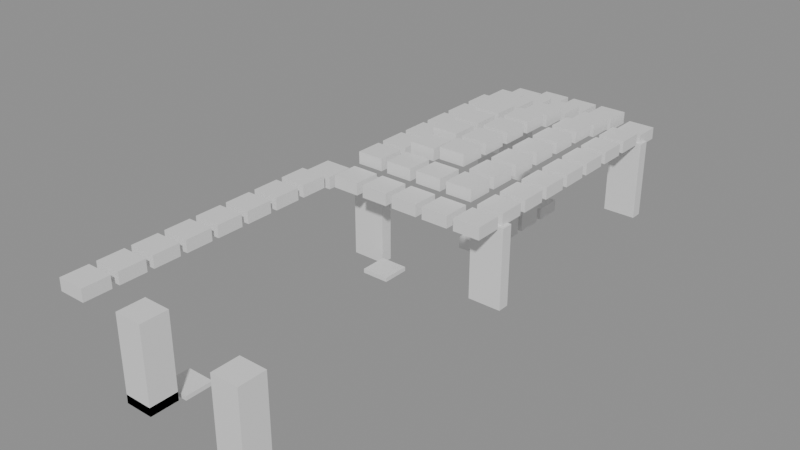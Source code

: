 # Source: building_lego.blend  (saved by Blender 5.0.119; exported with 4.5.12 LTS)
import bpy
from mathutils import Matrix  # noqa: F401  (used for matrix-valued properties, if any)

bpy.ops.wm.read_factory_settings(use_empty=True)
scene = bpy.context.scene
scene.name = 'Scene'

# ---- collections
col_01_paredes_externas = bpy.data.collections.new('01_Paredes_Externas'); scene.collection.children.link(col_01_paredes_externas)
col_04_moveis_decoracoes = bpy.data.collections.new('04_Moveis_Decoracoes'); scene.collection.children.link(col_04_moveis_decoracoes)

# ---- materials (node trees are filled in below, after node groups)
mat_mat_parede_externa = bpy.data.materials.new('Mat_Parede_Externa')
mat_mat_moveis = bpy.data.materials.new('Mat_Moveis')

# ---- material node trees
mat_mat_parede_externa.use_nodes = True; mat_mat_parede_externa.node_tree.nodes.clear()
_N = mat_mat_parede_externa.node_tree.nodes; _L = mat_mat_parede_externa.node_tree.links
n0 = _N.new('ShaderNodeBsdfPrincipled'); n0.name = 'BSDF - Pré-fundamentado'; n0.location = (-200, 100)
n1 = _N.new('ShaderNodeOutputMaterial'); n1.name = 'Saída de material'; n1.location = (200, 100)
_L.new(n0.outputs[0], n1.inputs[0])
n1.is_active_output = True
mat_mat_moveis.use_nodes = True; mat_mat_moveis.node_tree.nodes.clear()
_N = mat_mat_moveis.node_tree.nodes; _L = mat_mat_moveis.node_tree.links
n0 = _N.new('ShaderNodeBsdfPrincipled'); n0.name = 'BSDF - Pré-fundamentado'; n0.location = (-200, 100)
n1 = _N.new('ShaderNodeOutputMaterial'); n1.name = 'Saída de material'; n1.location = (200, 100)
_L.new(n0.outputs[0], n1.inputs[0])
n1.is_active_output = True

# ---- meshes
me_bloco_log_post_224_1014_z57 = bpy.data.meshes.new('Bloco_log_post_224_1014_z57')
me_bloco_log_post_224_1014_z57.from_pydata([(-0.5, -0.175, -1.2), (0.5, -0.175, -1.2), (0.5, 0.175, -1.2), (-0.5, 0.175, -1.2), (-0.5, -0.175, 1.2), (0.5, -0.175, 1.2), (0.5, 0.175, 1.2), (-0.5, 0.175, 1.2)], [], [(0, 1, 2, 3), (4, 7, 6, 5), (0, 4, 5, 1), (2, 6, 7, 3), (0, 3, 7, 4), (1, 5, 6, 2)])
me_bloco_log_post_224_1014_z57.materials.append(mat_mat_parede_externa)
me_bloco_log_post_224_1014_z57.update()
me_bloco_log_post_228_1014_z57 = bpy.data.meshes.new('Bloco_log_post_228_1014_z57')
me_bloco_log_post_228_1014_z57.from_pydata([(-0.5, -0.175, -1.2), (0.5, -0.175, -1.2), (0.5, 0.175, -1.2), (-0.5, 0.175, -1.2), (-0.5, -0.175, 1.2), (0.5, -0.175, 1.2), (0.5, 0.175, 1.2), (-0.5, 0.175, 1.2)], [], [(0, 1, 2, 3), (4, 7, 6, 5), (0, 4, 5, 1), (2, 6, 7, 3), (0, 3, 7, 4), (1, 5, 6, 2)])
me_bloco_log_post_228_1014_z57.materials.append(mat_mat_parede_externa)
me_bloco_log_post_228_1014_z57.update()
me_bloco_log_post_224_1021_z57 = bpy.data.meshes.new('Bloco_log_post_224_1021_z57')
me_bloco_log_post_224_1021_z57.from_pydata([(-0.5, -0.175, -1.2), (0.5, -0.175, -1.2), (0.5, 0.175, -1.2), (-0.5, 0.175, -1.2), (-0.5, -0.175, 1.2), (0.5, -0.175, 1.2), (0.5, 0.175, 1.2), (-0.5, 0.175, 1.2)], [], [(0, 1, 2, 3), (4, 7, 6, 5), (0, 4, 5, 1), (2, 6, 7, 3), (0, 3, 7, 4), (1, 5, 6, 2)])
me_bloco_log_post_224_1021_z57.materials.append(mat_mat_parede_externa)
me_bloco_log_post_224_1021_z57.update()
me_bloco_log_post_228_1021_z57 = bpy.data.meshes.new('Bloco_log_post_228_1021_z57')
me_bloco_log_post_228_1021_z57.from_pydata([(-0.5, -0.175, -1.2), (0.5, -0.175, -1.2), (0.5, 0.175, -1.2), (-0.5, 0.175, -1.2), (-0.5, -0.175, 1.2), (0.5, -0.175, 1.2), (0.5, 0.175, 1.2), (-0.5, 0.175, 1.2)], [], [(0, 1, 2, 3), (4, 7, 6, 5), (0, 4, 5, 1), (2, 6, 7, 3), (0, 3, 7, 4), (1, 5, 6, 2)])
me_bloco_log_post_228_1021_z57.materials.append(mat_mat_parede_externa)
me_bloco_log_post_228_1021_z57.update()
me_movel_hay_roof_223_1005_z77 = bpy.data.meshes.new('Movel_hay_roof_223_1005_z77')
me_movel_hay_roof_223_1005_z77.from_pydata([(-0.4, -0.4, -0.18), (0.4, -0.4, -0.18), (0.4, 0.4, -0.18), (-0.4, 0.4, -0.18), (-0.4, -0.4, 0.18), (0.4, -0.4, 0.18), (0.4, 0.4, 0.18), (-0.4, 0.4, 0.18)], [], [(0, 1, 2, 3), (4, 7, 6, 5), (0, 4, 5, 1), (2, 6, 7, 3), (0, 3, 7, 4), (1, 5, 6, 2)])
me_movel_hay_roof_223_1005_z77.materials.append(mat_mat_moveis)
me_movel_hay_roof_223_1005_z77.update()
me_movel_hay_roof_223_1006_z77 = bpy.data.meshes.new('Movel_hay_roof_223_1006_z77')
me_movel_hay_roof_223_1006_z77.from_pydata([(-0.4, -0.4, -0.18), (0.4, -0.4, -0.18), (0.4, 0.4, -0.18), (-0.4, 0.4, -0.18), (-0.4, -0.4, 0.18), (0.4, -0.4, 0.18), (0.4, 0.4, 0.18), (-0.4, 0.4, 0.18)], [], [(0, 1, 2, 3), (4, 7, 6, 5), (0, 4, 5, 1), (2, 6, 7, 3), (0, 3, 7, 4), (1, 5, 6, 2)])
me_movel_hay_roof_223_1006_z77.materials.append(mat_mat_moveis)
me_movel_hay_roof_223_1006_z77.update()
me_movel_hay_roof_223_1007_z77 = bpy.data.meshes.new('Movel_hay_roof_223_1007_z77')
me_movel_hay_roof_223_1007_z77.from_pydata([(-0.4, -0.4, -0.18), (0.4, -0.4, -0.18), (0.4, 0.4, -0.18), (-0.4, 0.4, -0.18), (-0.4, -0.4, 0.18), (0.4, -0.4, 0.18), (0.4, 0.4, 0.18), (-0.4, 0.4, 0.18)], [], [(0, 1, 2, 3), (4, 7, 6, 5), (0, 4, 5, 1), (2, 6, 7, 3), (0, 3, 7, 4), (1, 5, 6, 2)])
me_movel_hay_roof_223_1007_z77.materials.append(mat_mat_moveis)
me_movel_hay_roof_223_1007_z77.update()
me_movel_hay_roof_223_1008_z77 = bpy.data.meshes.new('Movel_hay_roof_223_1008_z77')
me_movel_hay_roof_223_1008_z77.from_pydata([(-0.4, -0.4, -0.18), (0.4, -0.4, -0.18), (0.4, 0.4, -0.18), (-0.4, 0.4, -0.18), (-0.4, -0.4, 0.18), (0.4, -0.4, 0.18), (0.4, 0.4, 0.18), (-0.4, 0.4, 0.18)], [], [(0, 1, 2, 3), (4, 7, 6, 5), (0, 4, 5, 1), (2, 6, 7, 3), (0, 3, 7, 4), (1, 5, 6, 2)])
me_movel_hay_roof_223_1008_z77.materials.append(mat_mat_moveis)
me_movel_hay_roof_223_1008_z77.update()
me_movel_hay_roof_223_1009_z77 = bpy.data.meshes.new('Movel_hay_roof_223_1009_z77')
me_movel_hay_roof_223_1009_z77.from_pydata([(-0.4, -0.4, -0.18), (0.4, -0.4, -0.18), (0.4, 0.4, -0.18), (-0.4, 0.4, -0.18), (-0.4, -0.4, 0.18), (0.4, -0.4, 0.18), (0.4, 0.4, 0.18), (-0.4, 0.4, 0.18)], [], [(0, 1, 2, 3), (4, 7, 6, 5), (0, 4, 5, 1), (2, 6, 7, 3), (0, 3, 7, 4), (1, 5, 6, 2)])
me_movel_hay_roof_223_1009_z77.materials.append(mat_mat_moveis)
me_movel_hay_roof_223_1009_z77.update()
me_movel_hay_roof_223_1010_z77 = bpy.data.meshes.new('Movel_hay_roof_223_1010_z77')
me_movel_hay_roof_223_1010_z77.from_pydata([(-0.4, -0.4, -0.18), (0.4, -0.4, -0.18), (0.4, 0.4, -0.18), (-0.4, 0.4, -0.18), (-0.4, -0.4, 0.18), (0.4, -0.4, 0.18), (0.4, 0.4, 0.18), (-0.4, 0.4, 0.18)], [], [(0, 1, 2, 3), (4, 7, 6, 5), (0, 4, 5, 1), (2, 6, 7, 3), (0, 3, 7, 4), (1, 5, 6, 2)])
me_movel_hay_roof_223_1010_z77.materials.append(mat_mat_moveis)
me_movel_hay_roof_223_1010_z77.update()
me_movel_hay_roof_223_1011_z77 = bpy.data.meshes.new('Movel_hay_roof_223_1011_z77')
me_movel_hay_roof_223_1011_z77.from_pydata([(-0.4, -0.4, -0.18), (0.4, -0.4, -0.18), (0.4, 0.4, -0.18), (-0.4, 0.4, -0.18), (-0.4, -0.4, 0.18), (0.4, -0.4, 0.18), (0.4, 0.4, 0.18), (-0.4, 0.4, 0.18)], [], [(0, 1, 2, 3), (4, 7, 6, 5), (0, 4, 5, 1), (2, 6, 7, 3), (0, 3, 7, 4), (1, 5, 6, 2)])
me_movel_hay_roof_223_1011_z77.materials.append(mat_mat_moveis)
me_movel_hay_roof_223_1011_z77.update()
me_movel_hay_roof_223_1012_z77 = bpy.data.meshes.new('Movel_hay_roof_223_1012_z77')
me_movel_hay_roof_223_1012_z77.from_pydata([(-0.4, -0.4, -0.18), (0.4, -0.4, -0.18), (0.4, 0.4, -0.18), (-0.4, 0.4, -0.18), (-0.4, -0.4, 0.18), (0.4, -0.4, 0.18), (0.4, 0.4, 0.18), (-0.4, 0.4, 0.18)], [], [(0, 1, 2, 3), (4, 7, 6, 5), (0, 4, 5, 1), (2, 6, 7, 3), (0, 3, 7, 4), (1, 5, 6, 2)])
me_movel_hay_roof_223_1012_z77.materials.append(mat_mat_moveis)
me_movel_hay_roof_223_1012_z77.update()
me_movel_hay_roof_223_1013_z76 = bpy.data.meshes.new('Movel_hay_roof_223_1013_z76')
me_movel_hay_roof_223_1013_z76.from_pydata([(-0.4, -0.4, -0.18), (0.4, -0.4, -0.18), (0.4, 0.4, -0.18), (-0.4, 0.4, -0.18), (-0.4, -0.4, 0.18), (0.4, -0.4, 0.18), (0.4, 0.4, 0.18), (-0.4, 0.4, 0.18)], [], [(0, 1, 2, 3), (4, 7, 6, 5), (0, 4, 5, 1), (2, 6, 7, 3), (0, 3, 7, 4), (1, 5, 6, 2)])
me_movel_hay_roof_223_1013_z76.materials.append(mat_mat_moveis)
me_movel_hay_roof_223_1013_z76.update()
me_movel_mushrooms_223_1021_z58 = bpy.data.meshes.new('Movel_mushrooms_223_1021_z58')
me_movel_mushrooms_223_1021_z58.from_pydata([(-0.4, -0.4, -0.06), (0.4, -0.4, -0.06), (0.4, 0.4, -0.06), (-0.4, 0.4, -0.06), (-0.4, -0.4, 0.06), (0.4, -0.4, 0.06), (0.4, 0.4, 0.06), (-0.4, 0.4, 0.06)], [], [(0, 1, 2, 3), (4, 7, 6, 5), (0, 4, 5, 1), (2, 6, 7, 3), (0, 3, 7, 4), (1, 5, 6, 2)])
me_movel_mushrooms_223_1021_z58.materials.append(mat_mat_moveis)
me_movel_mushrooms_223_1021_z58.update()
me_movel_oak_tree_225_1005_z59 = bpy.data.meshes.new('Movel_oak_tree_225_1005_z59')
me_movel_oak_tree_225_1005_z59.from_pydata([(-0.4, -0.4, -1.2), (0.4, -0.4, -1.2), (0.4, 0.4, -1.2), (-0.4, 0.4, -1.2), (-0.4, -0.4, 1.2), (0.4, -0.4, 1.2), (0.4, 0.4, 1.2), (-0.4, 0.4, 1.2)], [], [(0, 1, 2, 3), (4, 7, 6, 5), (0, 4, 5, 1), (2, 6, 7, 3), (0, 3, 7, 4), (1, 5, 6, 2)])
me_movel_oak_tree_225_1005_z59.materials.append(mat_mat_moveis)
me_movel_oak_tree_225_1005_z59.update()
me_movel_oak_leaves_225_1005_z59 = bpy.data.meshes.new('Movel_oak_leaves_225_1005_z59')
me_movel_oak_leaves_225_1005_z59.from_pydata([(-0.4, -0.4, -0.12), (0.4, -0.4, -0.12), (0.4, 0.4, -0.12), (-0.4, 0.4, -0.12), (-0.4, -0.4, 0.12), (0.4, -0.4, 0.12), (0.4, 0.4, 0.12), (-0.4, 0.4, 0.12)], [], [(0, 1, 2, 3), (4, 7, 6, 5), (0, 4, 5, 1), (2, 6, 7, 3), (0, 3, 7, 4), (1, 5, 6, 2)])
me_movel_oak_leaves_225_1005_z59.materials.append(mat_mat_moveis)
me_movel_oak_leaves_225_1005_z59.update()
me_movel_tree_228_1005_z57 = bpy.data.meshes.new('Movel_tree_228_1005_z57')
me_movel_tree_228_1005_z57.from_pydata([(-0.4, -0.4, -1.2), (0.4, -0.4, -1.2), (0.4, 0.4, -1.2), (-0.4, 0.4, -1.2), (-0.4, -0.4, 1.2), (0.4, -0.4, 1.2), (0.4, 0.4, 1.2), (-0.4, 0.4, 1.2)], [], [(0, 1, 2, 3), (4, 7, 6, 5), (0, 4, 5, 1), (2, 6, 7, 3), (0, 3, 7, 4), (1, 5, 6, 2)])
me_movel_tree_228_1005_z57.materials.append(mat_mat_moveis)
me_movel_tree_228_1005_z57.update()
me_movel_leaves_228_1005_z57 = bpy.data.meshes.new('Movel_leaves_228_1005_z57')
me_movel_leaves_228_1005_z57.from_pydata([(-0.4, -0.4, -0.12), (0.4, -0.4, -0.12), (0.4, 0.4, -0.12), (-0.4, 0.4, -0.12), (-0.4, -0.4, 0.12), (0.4, -0.4, 0.12), (0.4, 0.4, 0.12), (-0.4, 0.4, 0.12)], [], [(0, 1, 2, 3), (4, 7, 6, 5), (0, 4, 5, 1), (2, 6, 7, 3), (0, 3, 7, 4), (1, 5, 6, 2)])
me_movel_leaves_228_1005_z57.materials.append(mat_mat_moveis)
me_movel_leaves_228_1005_z57.update()
me_movel_mushroom_225_1006_z58 = bpy.data.meshes.new('Movel_mushroom_225_1006_z58')
me_movel_mushroom_225_1006_z58.from_pydata([(-0.4, -0.4, -0.06), (0.4, -0.4, -0.06), (0.4, 0.4, -0.06), (-0.4, 0.4, -0.06), (-0.4, -0.4, 0.06), (0.4, -0.4, 0.06), (0.4, 0.4, 0.06), (-0.4, 0.4, 0.06)], [], [(0, 1, 2, 3), (4, 7, 6, 5), (0, 4, 5, 1), (2, 6, 7, 3), (0, 3, 7, 4), (1, 5, 6, 2)])
me_movel_mushroom_225_1006_z58.materials.append(mat_mat_moveis)
me_movel_mushroom_225_1006_z58.update()
me_movel_hay_roof_224_1013_z77 = bpy.data.meshes.new('Movel_hay_roof_224_1013_z77')
me_movel_hay_roof_224_1013_z77.from_pydata([(-0.4, -0.4, -0.18), (0.4, -0.4, -0.18), (0.4, 0.4, -0.18), (-0.4, 0.4, -0.18), (-0.4, -0.4, 0.18), (0.4, -0.4, 0.18), (0.4, 0.4, 0.18), (-0.4, 0.4, 0.18)], [], [(0, 1, 2, 3), (4, 7, 6, 5), (0, 4, 5, 1), (2, 6, 7, 3), (0, 3, 7, 4), (1, 5, 6, 2)])
me_movel_hay_roof_224_1013_z77.materials.append(mat_mat_moveis)
me_movel_hay_roof_224_1013_z77.update()
me_movel_hay_roof_225_1013_z77 = bpy.data.meshes.new('Movel_hay_roof_225_1013_z77')
me_movel_hay_roof_225_1013_z77.from_pydata([(-0.4, -0.4, -0.18), (0.4, -0.4, -0.18), (0.4, 0.4, -0.18), (-0.4, 0.4, -0.18), (-0.4, -0.4, 0.18), (0.4, -0.4, 0.18), (0.4, 0.4, 0.18), (-0.4, 0.4, 0.18)], [], [(0, 1, 2, 3), (4, 7, 6, 5), (0, 4, 5, 1), (2, 6, 7, 3), (0, 3, 7, 4), (1, 5, 6, 2)])
me_movel_hay_roof_225_1013_z77.materials.append(mat_mat_moveis)
me_movel_hay_roof_225_1013_z77.update()
me_movel_mushroom_225_1013_z58 = bpy.data.meshes.new('Movel_mushroom_225_1013_z58')
me_movel_mushroom_225_1013_z58.from_pydata([(-0.4, -0.4, -0.06), (0.4, -0.4, -0.06), (0.4, 0.4, -0.06), (-0.4, 0.4, -0.06), (-0.4, -0.4, 0.06), (0.4, -0.4, 0.06), (0.4, 0.4, 0.06), (-0.4, 0.4, 0.06)], [], [(0, 1, 2, 3), (4, 7, 6, 5), (0, 4, 5, 1), (2, 6, 7, 3), (0, 3, 7, 4), (1, 5, 6, 2)])
me_movel_mushroom_225_1013_z58.materials.append(mat_mat_moveis)
me_movel_mushroom_225_1013_z58.update()
me_movel_hay_roof_226_1013_z77 = bpy.data.meshes.new('Movel_hay_roof_226_1013_z77')
me_movel_hay_roof_226_1013_z77.from_pydata([(-0.4, -0.4, -0.18), (0.4, -0.4, -0.18), (0.4, 0.4, -0.18), (-0.4, 0.4, -0.18), (-0.4, -0.4, 0.18), (0.4, -0.4, 0.18), (0.4, 0.4, 0.18), (-0.4, 0.4, 0.18)], [], [(0, 1, 2, 3), (4, 7, 6, 5), (0, 4, 5, 1), (2, 6, 7, 3), (0, 3, 7, 4), (1, 5, 6, 2)])
me_movel_hay_roof_226_1013_z77.materials.append(mat_mat_moveis)
me_movel_hay_roof_226_1013_z77.update()
me_movel_hay_roof_227_1013_z77 = bpy.data.meshes.new('Movel_hay_roof_227_1013_z77')
me_movel_hay_roof_227_1013_z77.from_pydata([(-0.4, -0.4, -0.18), (0.4, -0.4, -0.18), (0.4, 0.4, -0.18), (-0.4, 0.4, -0.18), (-0.4, -0.4, 0.18), (0.4, -0.4, 0.18), (0.4, 0.4, 0.18), (-0.4, 0.4, 0.18)], [], [(0, 1, 2, 3), (4, 7, 6, 5), (0, 4, 5, 1), (2, 6, 7, 3), (0, 3, 7, 4), (1, 5, 6, 2)])
me_movel_hay_roof_227_1013_z77.materials.append(mat_mat_moveis)
me_movel_hay_roof_227_1013_z77.update()
me_movel_hay_roof_228_1013_z77 = bpy.data.meshes.new('Movel_hay_roof_228_1013_z77')
me_movel_hay_roof_228_1013_z77.from_pydata([(-0.4, -0.4, -0.18), (0.4, -0.4, -0.18), (0.4, 0.4, -0.18), (-0.4, 0.4, -0.18), (-0.4, -0.4, 0.18), (0.4, -0.4, 0.18), (0.4, 0.4, 0.18), (-0.4, 0.4, 0.18)], [], [(0, 1, 2, 3), (4, 7, 6, 5), (0, 4, 5, 1), (2, 6, 7, 3), (0, 3, 7, 4), (1, 5, 6, 2)])
me_movel_hay_roof_228_1013_z77.materials.append(mat_mat_moveis)
me_movel_hay_roof_228_1013_z77.update()
me_movel_hay_roof_224_1014_z80 = bpy.data.meshes.new('Movel_hay_roof_224_1014_z80')
me_movel_hay_roof_224_1014_z80.from_pydata([(-0.4, -0.4, -0.18), (0.4, -0.4, -0.18), (0.4, 0.4, -0.18), (-0.4, 0.4, -0.18), (-0.4, -0.4, 0.18), (0.4, -0.4, 0.18), (0.4, 0.4, 0.18), (-0.4, 0.4, 0.18)], [], [(0, 1, 2, 3), (4, 7, 6, 5), (0, 4, 5, 1), (2, 6, 7, 3), (0, 3, 7, 4), (1, 5, 6, 2)])
me_movel_hay_roof_224_1014_z80.materials.append(mat_mat_moveis)
me_movel_hay_roof_224_1014_z80.update()
me_movel_hay_roof_225_1014_z80 = bpy.data.meshes.new('Movel_hay_roof_225_1014_z80')
me_movel_hay_roof_225_1014_z80.from_pydata([(-0.4, -0.4, -0.18), (0.4, -0.4, -0.18), (0.4, 0.4, -0.18), (-0.4, 0.4, -0.18), (-0.4, -0.4, 0.18), (0.4, -0.4, 0.18), (0.4, 0.4, 0.18), (-0.4, 0.4, 0.18)], [], [(0, 1, 2, 3), (4, 7, 6, 5), (0, 4, 5, 1), (2, 6, 7, 3), (0, 3, 7, 4), (1, 5, 6, 2)])
me_movel_hay_roof_225_1014_z80.materials.append(mat_mat_moveis)
me_movel_hay_roof_225_1014_z80.update()
me_movel_hay_roof_226_1014_z80 = bpy.data.meshes.new('Movel_hay_roof_226_1014_z80')
me_movel_hay_roof_226_1014_z80.from_pydata([(-0.4, -0.4, -0.18), (0.4, -0.4, -0.18), (0.4, 0.4, -0.18), (-0.4, 0.4, -0.18), (-0.4, -0.4, 0.18), (0.4, -0.4, 0.18), (0.4, 0.4, 0.18), (-0.4, 0.4, 0.18)], [], [(0, 1, 2, 3), (4, 7, 6, 5), (0, 4, 5, 1), (2, 6, 7, 3), (0, 3, 7, 4), (1, 5, 6, 2)])
me_movel_hay_roof_226_1014_z80.materials.append(mat_mat_moveis)
me_movel_hay_roof_226_1014_z80.update()
me_movel_hay_roof_227_1014_z80 = bpy.data.meshes.new('Movel_hay_roof_227_1014_z80')
me_movel_hay_roof_227_1014_z80.from_pydata([(-0.4, -0.4, -0.18), (0.4, -0.4, -0.18), (0.4, 0.4, -0.18), (-0.4, 0.4, -0.18), (-0.4, -0.4, 0.18), (0.4, -0.4, 0.18), (0.4, 0.4, 0.18), (-0.4, 0.4, 0.18)], [], [(0, 1, 2, 3), (4, 7, 6, 5), (0, 4, 5, 1), (2, 6, 7, 3), (0, 3, 7, 4), (1, 5, 6, 2)])
me_movel_hay_roof_227_1014_z80.materials.append(mat_mat_moveis)
me_movel_hay_roof_227_1014_z80.update()
me_movel_hay_roof_228_1014_z77 = bpy.data.meshes.new('Movel_hay_roof_228_1014_z77')
me_movel_hay_roof_228_1014_z77.from_pydata([(-0.4, -0.4, -0.18), (0.4, -0.4, -0.18), (0.4, 0.4, -0.18), (-0.4, 0.4, -0.18), (-0.4, -0.4, 0.18), (0.4, -0.4, 0.18), (0.4, 0.4, 0.18), (-0.4, 0.4, 0.18)], [], [(0, 1, 2, 3), (4, 7, 6, 5), (0, 4, 5, 1), (2, 6, 7, 3), (0, 3, 7, 4), (1, 5, 6, 2)])
me_movel_hay_roof_228_1014_z77.materials.append(mat_mat_moveis)
me_movel_hay_roof_228_1014_z77.update()
me_movel_hay_roof_224_1015_z80 = bpy.data.meshes.new('Movel_hay_roof_224_1015_z80')
me_movel_hay_roof_224_1015_z80.from_pydata([(-0.4, -0.4, -0.18), (0.4, -0.4, -0.18), (0.4, 0.4, -0.18), (-0.4, 0.4, -0.18), (-0.4, -0.4, 0.18), (0.4, -0.4, 0.18), (0.4, 0.4, 0.18), (-0.4, 0.4, 0.18)], [], [(0, 1, 2, 3), (4, 7, 6, 5), (0, 4, 5, 1), (2, 6, 7, 3), (0, 3, 7, 4), (1, 5, 6, 2)])
me_movel_hay_roof_224_1015_z80.materials.append(mat_mat_moveis)
me_movel_hay_roof_224_1015_z80.update()
me_movel_hay_roof_225_1015_z82 = bpy.data.meshes.new('Movel_hay_roof_225_1015_z82')
me_movel_hay_roof_225_1015_z82.from_pydata([(-0.4, -0.4, -0.18), (0.4, -0.4, -0.18), (0.4, 0.4, -0.18), (-0.4, 0.4, -0.18), (-0.4, -0.4, 0.18), (0.4, -0.4, 0.18), (0.4, 0.4, 0.18), (-0.4, 0.4, 0.18)], [], [(0, 1, 2, 3), (4, 7, 6, 5), (0, 4, 5, 1), (2, 6, 7, 3), (0, 3, 7, 4), (1, 5, 6, 2)])
me_movel_hay_roof_225_1015_z82.materials.append(mat_mat_moveis)
me_movel_hay_roof_225_1015_z82.update()
me_movel_hay_roof_226_1015_z83 = bpy.data.meshes.new('Movel_hay_roof_226_1015_z83')
me_movel_hay_roof_226_1015_z83.from_pydata([(-0.4, -0.4, -0.18), (0.4, -0.4, -0.18), (0.4, 0.4, -0.18), (-0.4, 0.4, -0.18), (-0.4, -0.4, 0.18), (0.4, -0.4, 0.18), (0.4, 0.4, 0.18), (-0.4, 0.4, 0.18)], [], [(0, 1, 2, 3), (4, 7, 6, 5), (0, 4, 5, 1), (2, 6, 7, 3), (0, 3, 7, 4), (1, 5, 6, 2)])
me_movel_hay_roof_226_1015_z83.materials.append(mat_mat_moveis)
me_movel_hay_roof_226_1015_z83.update()
me_movel_hay_roof_227_1015_z80 = bpy.data.meshes.new('Movel_hay_roof_227_1015_z80')
me_movel_hay_roof_227_1015_z80.from_pydata([(-0.4, -0.4, -0.18), (0.4, -0.4, -0.18), (0.4, 0.4, -0.18), (-0.4, 0.4, -0.18), (-0.4, -0.4, 0.18), (0.4, -0.4, 0.18), (0.4, 0.4, 0.18), (-0.4, 0.4, 0.18)], [], [(0, 1, 2, 3), (4, 7, 6, 5), (0, 4, 5, 1), (2, 6, 7, 3), (0, 3, 7, 4), (1, 5, 6, 2)])
me_movel_hay_roof_227_1015_z80.materials.append(mat_mat_moveis)
me_movel_hay_roof_227_1015_z80.update()
me_movel_hay_roof_228_1015_z77 = bpy.data.meshes.new('Movel_hay_roof_228_1015_z77')
me_movel_hay_roof_228_1015_z77.from_pydata([(-0.4, -0.4, -0.18), (0.4, -0.4, -0.18), (0.4, 0.4, -0.18), (-0.4, 0.4, -0.18), (-0.4, -0.4, 0.18), (0.4, -0.4, 0.18), (0.4, 0.4, 0.18), (-0.4, 0.4, 0.18)], [], [(0, 1, 2, 3), (4, 7, 6, 5), (0, 4, 5, 1), (2, 6, 7, 3), (0, 3, 7, 4), (1, 5, 6, 2)])
me_movel_hay_roof_228_1015_z77.materials.append(mat_mat_moveis)
me_movel_hay_roof_228_1015_z77.update()
me_movel_hay_roof_224_1016_z80 = bpy.data.meshes.new('Movel_hay_roof_224_1016_z80')
me_movel_hay_roof_224_1016_z80.from_pydata([(-0.4, -0.4, -0.18), (0.4, -0.4, -0.18), (0.4, 0.4, -0.18), (-0.4, 0.4, -0.18), (-0.4, -0.4, 0.18), (0.4, -0.4, 0.18), (0.4, 0.4, 0.18), (-0.4, 0.4, 0.18)], [], [(0, 1, 2, 3), (4, 7, 6, 5), (0, 4, 5, 1), (2, 6, 7, 3), (0, 3, 7, 4), (1, 5, 6, 2)])
me_movel_hay_roof_224_1016_z80.materials.append(mat_mat_moveis)
me_movel_hay_roof_224_1016_z80.update()
me_movel_hay_roof_225_1016_z83 = bpy.data.meshes.new('Movel_hay_roof_225_1016_z83')
me_movel_hay_roof_225_1016_z83.from_pydata([(-0.4, -0.4, -0.18), (0.4, -0.4, -0.18), (0.4, 0.4, -0.18), (-0.4, 0.4, -0.18), (-0.4, -0.4, 0.18), (0.4, -0.4, 0.18), (0.4, 0.4, 0.18), (-0.4, 0.4, 0.18)], [], [(0, 1, 2, 3), (4, 7, 6, 5), (0, 4, 5, 1), (2, 6, 7, 3), (0, 3, 7, 4), (1, 5, 6, 2)])
me_movel_hay_roof_225_1016_z83.materials.append(mat_mat_moveis)
me_movel_hay_roof_225_1016_z83.update()
me_movel_hay_roof_226_1016_z83 = bpy.data.meshes.new('Movel_hay_roof_226_1016_z83')
me_movel_hay_roof_226_1016_z83.from_pydata([(-0.4, -0.4, -0.18), (0.4, -0.4, -0.18), (0.4, 0.4, -0.18), (-0.4, 0.4, -0.18), (-0.4, -0.4, 0.18), (0.4, -0.4, 0.18), (0.4, 0.4, 0.18), (-0.4, 0.4, 0.18)], [], [(0, 1, 2, 3), (4, 7, 6, 5), (0, 4, 5, 1), (2, 6, 7, 3), (0, 3, 7, 4), (1, 5, 6, 2)])
me_movel_hay_roof_226_1016_z83.materials.append(mat_mat_moveis)
me_movel_hay_roof_226_1016_z83.update()
me_movel_forge_226_1016_z57 = bpy.data.meshes.new('Movel_forge_226_1016_z57')
me_movel_forge_226_1016_z57.from_pydata([(-0.4, -0.4, -0.18), (0.4, -0.4, -0.18), (0.4, 0.4, -0.18), (-0.4, 0.4, -0.18), (-0.4, -0.4, 0.18), (0.4, -0.4, 0.18), (0.4, 0.4, 0.18), (-0.4, 0.4, 0.18)], [], [(0, 1, 2, 3), (4, 7, 6, 5), (0, 4, 5, 1), (2, 6, 7, 3), (0, 3, 7, 4), (1, 5, 6, 2)])
me_movel_forge_226_1016_z57.materials.append(mat_mat_moveis)
me_movel_forge_226_1016_z57.update()
me_movel_hay_roof_227_1016_z80 = bpy.data.meshes.new('Movel_hay_roof_227_1016_z80')
me_movel_hay_roof_227_1016_z80.from_pydata([(-0.4, -0.4, -0.18), (0.4, -0.4, -0.18), (0.4, 0.4, -0.18), (-0.4, 0.4, -0.18), (-0.4, -0.4, 0.18), (0.4, -0.4, 0.18), (0.4, 0.4, 0.18), (-0.4, 0.4, 0.18)], [], [(0, 1, 2, 3), (4, 7, 6, 5), (0, 4, 5, 1), (2, 6, 7, 3), (0, 3, 7, 4), (1, 5, 6, 2)])
me_movel_hay_roof_227_1016_z80.materials.append(mat_mat_moveis)
me_movel_hay_roof_227_1016_z80.update()
me_movel_hay_roof_228_1016_z77 = bpy.data.meshes.new('Movel_hay_roof_228_1016_z77')
me_movel_hay_roof_228_1016_z77.from_pydata([(-0.4, -0.4, -0.18), (0.4, -0.4, -0.18), (0.4, 0.4, -0.18), (-0.4, 0.4, -0.18), (-0.4, -0.4, 0.18), (0.4, -0.4, 0.18), (0.4, 0.4, 0.18), (-0.4, 0.4, 0.18)], [], [(0, 1, 2, 3), (4, 7, 6, 5), (0, 4, 5, 1), (2, 6, 7, 3), (0, 3, 7, 4), (1, 5, 6, 2)])
me_movel_hay_roof_228_1016_z77.materials.append(mat_mat_moveis)
me_movel_hay_roof_228_1016_z77.update()
me_movel_hay_roof_224_1017_z80 = bpy.data.meshes.new('Movel_hay_roof_224_1017_z80')
me_movel_hay_roof_224_1017_z80.from_pydata([(-0.4, -0.4, -0.18), (0.4, -0.4, -0.18), (0.4, 0.4, -0.18), (-0.4, 0.4, -0.18), (-0.4, -0.4, 0.18), (0.4, -0.4, 0.18), (0.4, 0.4, 0.18), (-0.4, 0.4, 0.18)], [], [(0, 1, 2, 3), (4, 7, 6, 5), (0, 4, 5, 1), (2, 6, 7, 3), (0, 3, 7, 4), (1, 5, 6, 2)])
me_movel_hay_roof_224_1017_z80.materials.append(mat_mat_moveis)
me_movel_hay_roof_224_1017_z80.update()
me_movel_hay_roof_225_1017_z83 = bpy.data.meshes.new('Movel_hay_roof_225_1017_z83')
me_movel_hay_roof_225_1017_z83.from_pydata([(-0.4, -0.4, -0.18), (0.4, -0.4, -0.18), (0.4, 0.4, -0.18), (-0.4, 0.4, -0.18), (-0.4, -0.4, 0.18), (0.4, -0.4, 0.18), (0.4, 0.4, 0.18), (-0.4, 0.4, 0.18)], [], [(0, 1, 2, 3), (4, 7, 6, 5), (0, 4, 5, 1), (2, 6, 7, 3), (0, 3, 7, 4), (1, 5, 6, 2)])
me_movel_hay_roof_225_1017_z83.materials.append(mat_mat_moveis)
me_movel_hay_roof_225_1017_z83.update()
me_movel_hay_roof_226_1017_z83 = bpy.data.meshes.new('Movel_hay_roof_226_1017_z83')
me_movel_hay_roof_226_1017_z83.from_pydata([(-0.4, -0.4, -0.18), (0.4, -0.4, -0.18), (0.4, 0.4, -0.18), (-0.4, 0.4, -0.18), (-0.4, -0.4, 0.18), (0.4, -0.4, 0.18), (0.4, 0.4, 0.18), (-0.4, 0.4, 0.18)], [], [(0, 1, 2, 3), (4, 7, 6, 5), (0, 4, 5, 1), (2, 6, 7, 3), (0, 3, 7, 4), (1, 5, 6, 2)])
me_movel_hay_roof_226_1017_z83.materials.append(mat_mat_moveis)
me_movel_hay_roof_226_1017_z83.update()
me_movel_anvil_226_1017_z57 = bpy.data.meshes.new('Movel_anvil_226_1017_z57')
me_movel_anvil_226_1017_z57.from_pydata([(-0.4, -0.4, -0.3), (0.4, -0.4, -0.3), (0.4, 0.4, -0.3), (-0.4, 0.4, -0.3), (-0.4, -0.4, 0.3), (0.4, -0.4, 0.3), (0.4, 0.4, 0.3), (-0.4, 0.4, 0.3)], [], [(0, 1, 2, 3), (4, 7, 6, 5), (0, 4, 5, 1), (2, 6, 7, 3), (0, 3, 7, 4), (1, 5, 6, 2)])
me_movel_anvil_226_1017_z57.materials.append(mat_mat_moveis)
me_movel_anvil_226_1017_z57.update()
me_movel_hay_roof_227_1017_z80 = bpy.data.meshes.new('Movel_hay_roof_227_1017_z80')
me_movel_hay_roof_227_1017_z80.from_pydata([(-0.4, -0.4, -0.18), (0.4, -0.4, -0.18), (0.4, 0.4, -0.18), (-0.4, 0.4, -0.18), (-0.4, -0.4, 0.18), (0.4, -0.4, 0.18), (0.4, 0.4, 0.18), (-0.4, 0.4, 0.18)], [], [(0, 1, 2, 3), (4, 7, 6, 5), (0, 4, 5, 1), (2, 6, 7, 3), (0, 3, 7, 4), (1, 5, 6, 2)])
me_movel_hay_roof_227_1017_z80.materials.append(mat_mat_moveis)
me_movel_hay_roof_227_1017_z80.update()
me_movel_hay_roof_228_1017_z77 = bpy.data.meshes.new('Movel_hay_roof_228_1017_z77')
me_movel_hay_roof_228_1017_z77.from_pydata([(-0.4, -0.4, -0.18), (0.4, -0.4, -0.18), (0.4, 0.4, -0.18), (-0.4, 0.4, -0.18), (-0.4, -0.4, 0.18), (0.4, -0.4, 0.18), (0.4, 0.4, 0.18), (-0.4, 0.4, 0.18)], [], [(0, 1, 2, 3), (4, 7, 6, 5), (0, 4, 5, 1), (2, 6, 7, 3), (0, 3, 7, 4), (1, 5, 6, 2)])
me_movel_hay_roof_228_1017_z77.materials.append(mat_mat_moveis)
me_movel_hay_roof_228_1017_z77.update()
me_movel_hay_roof_224_1018_z80 = bpy.data.meshes.new('Movel_hay_roof_224_1018_z80')
me_movel_hay_roof_224_1018_z80.from_pydata([(-0.4, -0.4, -0.18), (0.4, -0.4, -0.18), (0.4, 0.4, -0.18), (-0.4, 0.4, -0.18), (-0.4, -0.4, 0.18), (0.4, -0.4, 0.18), (0.4, 0.4, 0.18), (-0.4, 0.4, 0.18)], [], [(0, 1, 2, 3), (4, 7, 6, 5), (0, 4, 5, 1), (2, 6, 7, 3), (0, 3, 7, 4), (1, 5, 6, 2)])
me_movel_hay_roof_224_1018_z80.materials.append(mat_mat_moveis)
me_movel_hay_roof_224_1018_z80.update()
me_movel_hay_roof_225_1018_z83 = bpy.data.meshes.new('Movel_hay_roof_225_1018_z83')
me_movel_hay_roof_225_1018_z83.from_pydata([(-0.4, -0.4, -0.18), (0.4, -0.4, -0.18), (0.4, 0.4, -0.18), (-0.4, 0.4, -0.18), (-0.4, -0.4, 0.18), (0.4, -0.4, 0.18), (0.4, 0.4, 0.18), (-0.4, 0.4, 0.18)], [], [(0, 1, 2, 3), (4, 7, 6, 5), (0, 4, 5, 1), (2, 6, 7, 3), (0, 3, 7, 4), (1, 5, 6, 2)])
me_movel_hay_roof_225_1018_z83.materials.append(mat_mat_moveis)
me_movel_hay_roof_225_1018_z83.update()
me_movel_hay_roof_226_1018_z83 = bpy.data.meshes.new('Movel_hay_roof_226_1018_z83')
me_movel_hay_roof_226_1018_z83.from_pydata([(-0.4, -0.4, -0.18), (0.4, -0.4, -0.18), (0.4, 0.4, -0.18), (-0.4, 0.4, -0.18), (-0.4, -0.4, 0.18), (0.4, -0.4, 0.18), (0.4, 0.4, 0.18), (-0.4, 0.4, 0.18)], [], [(0, 1, 2, 3), (4, 7, 6, 5), (0, 4, 5, 1), (2, 6, 7, 3), (0, 3, 7, 4), (1, 5, 6, 2)])
me_movel_hay_roof_226_1018_z83.materials.append(mat_mat_moveis)
me_movel_hay_roof_226_1018_z83.update()
me_movel_anvil_226_1018_z57 = bpy.data.meshes.new('Movel_anvil_226_1018_z57')
me_movel_anvil_226_1018_z57.from_pydata([(-0.4, -0.4, -0.3), (0.4, -0.4, -0.3), (0.4, 0.4, -0.3), (-0.4, 0.4, -0.3), (-0.4, -0.4, 0.3), (0.4, -0.4, 0.3), (0.4, 0.4, 0.3), (-0.4, 0.4, 0.3)], [], [(0, 1, 2, 3), (4, 7, 6, 5), (0, 4, 5, 1), (2, 6, 7, 3), (0, 3, 7, 4), (1, 5, 6, 2)])
me_movel_anvil_226_1018_z57.materials.append(mat_mat_moveis)
me_movel_anvil_226_1018_z57.update()
me_movel_hay_roof_227_1018_z80 = bpy.data.meshes.new('Movel_hay_roof_227_1018_z80')
me_movel_hay_roof_227_1018_z80.from_pydata([(-0.4, -0.4, -0.18), (0.4, -0.4, -0.18), (0.4, 0.4, -0.18), (-0.4, 0.4, -0.18), (-0.4, -0.4, 0.18), (0.4, -0.4, 0.18), (0.4, 0.4, 0.18), (-0.4, 0.4, 0.18)], [], [(0, 1, 2, 3), (4, 7, 6, 5), (0, 4, 5, 1), (2, 6, 7, 3), (0, 3, 7, 4), (1, 5, 6, 2)])
me_movel_hay_roof_227_1018_z80.materials.append(mat_mat_moveis)
me_movel_hay_roof_227_1018_z80.update()
me_movel_hay_roof_228_1018_z77 = bpy.data.meshes.new('Movel_hay_roof_228_1018_z77')
me_movel_hay_roof_228_1018_z77.from_pydata([(-0.4, -0.4, -0.18), (0.4, -0.4, -0.18), (0.4, 0.4, -0.18), (-0.4, 0.4, -0.18), (-0.4, -0.4, 0.18), (0.4, -0.4, 0.18), (0.4, 0.4, 0.18), (-0.4, 0.4, 0.18)], [], [(0, 1, 2, 3), (4, 7, 6, 5), (0, 4, 5, 1), (2, 6, 7, 3), (0, 3, 7, 4), (1, 5, 6, 2)])
me_movel_hay_roof_228_1018_z77.materials.append(mat_mat_moveis)
me_movel_hay_roof_228_1018_z77.update()
me_movel_hay_roof_224_1019_z80 = bpy.data.meshes.new('Movel_hay_roof_224_1019_z80')
me_movel_hay_roof_224_1019_z80.from_pydata([(-0.4, -0.4, -0.18), (0.4, -0.4, -0.18), (0.4, 0.4, -0.18), (-0.4, 0.4, -0.18), (-0.4, -0.4, 0.18), (0.4, -0.4, 0.18), (0.4, 0.4, 0.18), (-0.4, 0.4, 0.18)], [], [(0, 1, 2, 3), (4, 7, 6, 5), (0, 4, 5, 1), (2, 6, 7, 3), (0, 3, 7, 4), (1, 5, 6, 2)])
me_movel_hay_roof_224_1019_z80.materials.append(mat_mat_moveis)
me_movel_hay_roof_224_1019_z80.update()
me_movel_hay_roof_225_1019_z82 = bpy.data.meshes.new('Movel_hay_roof_225_1019_z82')
me_movel_hay_roof_225_1019_z82.from_pydata([(-0.4, -0.4, -0.18), (0.4, -0.4, -0.18), (0.4, 0.4, -0.18), (-0.4, 0.4, -0.18), (-0.4, -0.4, 0.18), (0.4, -0.4, 0.18), (0.4, 0.4, 0.18), (-0.4, 0.4, 0.18)], [], [(0, 1, 2, 3), (4, 7, 6, 5), (0, 4, 5, 1), (2, 6, 7, 3), (0, 3, 7, 4), (1, 5, 6, 2)])
me_movel_hay_roof_225_1019_z82.materials.append(mat_mat_moveis)
me_movel_hay_roof_225_1019_z82.update()
me_movel_forge_226_1019_z57 = bpy.data.meshes.new('Movel_forge_226_1019_z57')
me_movel_forge_226_1019_z57.from_pydata([(-0.4, -0.4, -0.18), (0.4, -0.4, -0.18), (0.4, 0.4, -0.18), (-0.4, 0.4, -0.18), (-0.4, -0.4, 0.18), (0.4, -0.4, 0.18), (0.4, 0.4, 0.18), (-0.4, 0.4, 0.18)], [], [(0, 1, 2, 3), (4, 7, 6, 5), (0, 4, 5, 1), (2, 6, 7, 3), (0, 3, 7, 4), (1, 5, 6, 2)])
me_movel_forge_226_1019_z57.materials.append(mat_mat_moveis)
me_movel_forge_226_1019_z57.update()
me_movel_hay_roof_226_1019_z82 = bpy.data.meshes.new('Movel_hay_roof_226_1019_z82')
me_movel_hay_roof_226_1019_z82.from_pydata([(-0.4, -0.4, -0.18), (0.4, -0.4, -0.18), (0.4, 0.4, -0.18), (-0.4, 0.4, -0.18), (-0.4, -0.4, 0.18), (0.4, -0.4, 0.18), (0.4, 0.4, 0.18), (-0.4, 0.4, 0.18)], [], [(0, 1, 2, 3), (4, 7, 6, 5), (0, 4, 5, 1), (2, 6, 7, 3), (0, 3, 7, 4), (1, 5, 6, 2)])
me_movel_hay_roof_226_1019_z82.materials.append(mat_mat_moveis)
me_movel_hay_roof_226_1019_z82.update()
me_movel_hay_roof_227_1019_z80 = bpy.data.meshes.new('Movel_hay_roof_227_1019_z80')
me_movel_hay_roof_227_1019_z80.from_pydata([(-0.4, -0.4, -0.18), (0.4, -0.4, -0.18), (0.4, 0.4, -0.18), (-0.4, 0.4, -0.18), (-0.4, -0.4, 0.18), (0.4, -0.4, 0.18), (0.4, 0.4, 0.18), (-0.4, 0.4, 0.18)], [], [(0, 1, 2, 3), (4, 7, 6, 5), (0, 4, 5, 1), (2, 6, 7, 3), (0, 3, 7, 4), (1, 5, 6, 2)])
me_movel_hay_roof_227_1019_z80.materials.append(mat_mat_moveis)
me_movel_hay_roof_227_1019_z80.update()
me_movel_hay_roof_228_1019_z77 = bpy.data.meshes.new('Movel_hay_roof_228_1019_z77')
me_movel_hay_roof_228_1019_z77.from_pydata([(-0.4, -0.4, -0.18), (0.4, -0.4, -0.18), (0.4, 0.4, -0.18), (-0.4, 0.4, -0.18), (-0.4, -0.4, 0.18), (0.4, -0.4, 0.18), (0.4, 0.4, 0.18), (-0.4, 0.4, 0.18)], [], [(0, 1, 2, 3), (4, 7, 6, 5), (0, 4, 5, 1), (2, 6, 7, 3), (0, 3, 7, 4), (1, 5, 6, 2)])
me_movel_hay_roof_228_1019_z77.materials.append(mat_mat_moveis)
me_movel_hay_roof_228_1019_z77.update()
me_movel_hay_roof_224_1020_z79 = bpy.data.meshes.new('Movel_hay_roof_224_1020_z79')
me_movel_hay_roof_224_1020_z79.from_pydata([(-0.4, -0.4, -0.18), (0.4, -0.4, -0.18), (0.4, 0.4, -0.18), (-0.4, 0.4, -0.18), (-0.4, -0.4, 0.18), (0.4, -0.4, 0.18), (0.4, 0.4, 0.18), (-0.4, 0.4, 0.18)], [], [(0, 1, 2, 3), (4, 7, 6, 5), (0, 4, 5, 1), (2, 6, 7, 3), (0, 3, 7, 4), (1, 5, 6, 2)])
me_movel_hay_roof_224_1020_z79.materials.append(mat_mat_moveis)
me_movel_hay_roof_224_1020_z79.update()
me_movel_hay_roof_225_1020_z80 = bpy.data.meshes.new('Movel_hay_roof_225_1020_z80')
me_movel_hay_roof_225_1020_z80.from_pydata([(-0.4, -0.4, -0.18), (0.4, -0.4, -0.18), (0.4, 0.4, -0.18), (-0.4, 0.4, -0.18), (-0.4, -0.4, 0.18), (0.4, -0.4, 0.18), (0.4, 0.4, 0.18), (-0.4, 0.4, 0.18)], [], [(0, 1, 2, 3), (4, 7, 6, 5), (0, 4, 5, 1), (2, 6, 7, 3), (0, 3, 7, 4), (1, 5, 6, 2)])
me_movel_hay_roof_225_1020_z80.materials.append(mat_mat_moveis)
me_movel_hay_roof_225_1020_z80.update()
me_movel_hay_roof_226_1020_z80 = bpy.data.meshes.new('Movel_hay_roof_226_1020_z80')
me_movel_hay_roof_226_1020_z80.from_pydata([(-0.4, -0.4, -0.18), (0.4, -0.4, -0.18), (0.4, 0.4, -0.18), (-0.4, 0.4, -0.18), (-0.4, -0.4, 0.18), (0.4, -0.4, 0.18), (0.4, 0.4, 0.18), (-0.4, 0.4, 0.18)], [], [(0, 1, 2, 3), (4, 7, 6, 5), (0, 4, 5, 1), (2, 6, 7, 3), (0, 3, 7, 4), (1, 5, 6, 2)])
me_movel_hay_roof_226_1020_z80.materials.append(mat_mat_moveis)
me_movel_hay_roof_226_1020_z80.update()
me_movel_hay_roof_227_1020_z79 = bpy.data.meshes.new('Movel_hay_roof_227_1020_z79')
me_movel_hay_roof_227_1020_z79.from_pydata([(-0.4, -0.4, -0.18), (0.4, -0.4, -0.18), (0.4, 0.4, -0.18), (-0.4, 0.4, -0.18), (-0.4, -0.4, 0.18), (0.4, -0.4, 0.18), (0.4, 0.4, 0.18), (-0.4, 0.4, 0.18)], [], [(0, 1, 2, 3), (4, 7, 6, 5), (0, 4, 5, 1), (2, 6, 7, 3), (0, 3, 7, 4), (1, 5, 6, 2)])
me_movel_hay_roof_227_1020_z79.materials.append(mat_mat_moveis)
me_movel_hay_roof_227_1020_z79.update()
me_movel_hay_roof_228_1020_z77 = bpy.data.meshes.new('Movel_hay_roof_228_1020_z77')
me_movel_hay_roof_228_1020_z77.from_pydata([(-0.4, -0.4, -0.18), (0.4, -0.4, -0.18), (0.4, 0.4, -0.18), (-0.4, 0.4, -0.18), (-0.4, -0.4, 0.18), (0.4, -0.4, 0.18), (0.4, 0.4, 0.18), (-0.4, 0.4, 0.18)], [], [(0, 1, 2, 3), (4, 7, 6, 5), (0, 4, 5, 1), (2, 6, 7, 3), (0, 3, 7, 4), (1, 5, 6, 2)])
me_movel_hay_roof_228_1020_z77.materials.append(mat_mat_moveis)
me_movel_hay_roof_228_1020_z77.update()
me_movel_hay_roof_224_1021_z77 = bpy.data.meshes.new('Movel_hay_roof_224_1021_z77')
me_movel_hay_roof_224_1021_z77.from_pydata([(-0.4, -0.4, -0.18), (0.4, -0.4, -0.18), (0.4, 0.4, -0.18), (-0.4, 0.4, -0.18), (-0.4, -0.4, 0.18), (0.4, -0.4, 0.18), (0.4, 0.4, 0.18), (-0.4, 0.4, 0.18)], [], [(0, 1, 2, 3), (4, 7, 6, 5), (0, 4, 5, 1), (2, 6, 7, 3), (0, 3, 7, 4), (1, 5, 6, 2)])
me_movel_hay_roof_224_1021_z77.materials.append(mat_mat_moveis)
me_movel_hay_roof_224_1021_z77.update()
me_movel_hay_roof_225_1021_z78 = bpy.data.meshes.new('Movel_hay_roof_225_1021_z78')
me_movel_hay_roof_225_1021_z78.from_pydata([(-0.4, -0.4, -0.18), (0.4, -0.4, -0.18), (0.4, 0.4, -0.18), (-0.4, 0.4, -0.18), (-0.4, -0.4, 0.18), (0.4, -0.4, 0.18), (0.4, 0.4, 0.18), (-0.4, 0.4, 0.18)], [], [(0, 1, 2, 3), (4, 7, 6, 5), (0, 4, 5, 1), (2, 6, 7, 3), (0, 3, 7, 4), (1, 5, 6, 2)])
me_movel_hay_roof_225_1021_z78.materials.append(mat_mat_moveis)
me_movel_hay_roof_225_1021_z78.update()
me_movel_hay_roof_226_1021_z78 = bpy.data.meshes.new('Movel_hay_roof_226_1021_z78')
me_movel_hay_roof_226_1021_z78.from_pydata([(-0.4, -0.4, -0.18), (0.4, -0.4, -0.18), (0.4, 0.4, -0.18), (-0.4, 0.4, -0.18), (-0.4, -0.4, 0.18), (0.4, -0.4, 0.18), (0.4, 0.4, 0.18), (-0.4, 0.4, 0.18)], [], [(0, 1, 2, 3), (4, 7, 6, 5), (0, 4, 5, 1), (2, 6, 7, 3), (0, 3, 7, 4), (1, 5, 6, 2)])
me_movel_hay_roof_226_1021_z78.materials.append(mat_mat_moveis)
me_movel_hay_roof_226_1021_z78.update()
me_movel_hay_roof_227_1021_z78 = bpy.data.meshes.new('Movel_hay_roof_227_1021_z78')
me_movel_hay_roof_227_1021_z78.from_pydata([(-0.4, -0.4, -0.18), (0.4, -0.4, -0.18), (0.4, 0.4, -0.18), (-0.4, 0.4, -0.18), (-0.4, -0.4, 0.18), (0.4, -0.4, 0.18), (0.4, 0.4, 0.18), (-0.4, 0.4, 0.18)], [], [(0, 1, 2, 3), (4, 7, 6, 5), (0, 4, 5, 1), (2, 6, 7, 3), (0, 3, 7, 4), (1, 5, 6, 2)])
me_movel_hay_roof_227_1021_z78.materials.append(mat_mat_moveis)
me_movel_hay_roof_227_1021_z78.update()
me_movel_hay_roof_228_1021_z76 = bpy.data.meshes.new('Movel_hay_roof_228_1021_z76')
me_movel_hay_roof_228_1021_z76.from_pydata([(-0.4, -0.4, -0.18), (0.4, -0.4, -0.18), (0.4, 0.4, -0.18), (-0.4, 0.4, -0.18), (-0.4, -0.4, 0.18), (0.4, -0.4, 0.18), (0.4, 0.4, 0.18), (-0.4, 0.4, 0.18)], [], [(0, 1, 2, 3), (4, 7, 6, 5), (0, 4, 5, 1), (2, 6, 7, 3), (0, 3, 7, 4), (1, 5, 6, 2)])
me_movel_hay_roof_228_1021_z76.materials.append(mat_mat_moveis)
me_movel_hay_roof_228_1021_z76.update()

# ---- objects
ob_parede_externa_norte_y1014_x224_224 = bpy.data.objects.new('Parede_Externa_Norte_Y1014_X224_224', None)
ob_bloco_log_post_224_1014_z57 = bpy.data.objects.new('Bloco_log_post_224_1014_z57', me_bloco_log_post_224_1014_z57)
ob_parede_externa_norte_y1014_x228_228 = bpy.data.objects.new('Parede_Externa_Norte_Y1014_X228_228', None)
ob_bloco_log_post_228_1014_z57 = bpy.data.objects.new('Bloco_log_post_228_1014_z57', me_bloco_log_post_228_1014_z57)
ob_parede_externa_sul_y1021_x224_224 = bpy.data.objects.new('Parede_Externa_Sul_Y1021_X224_224', None)
ob_bloco_log_post_224_1021_z57 = bpy.data.objects.new('Bloco_log_post_224_1021_z57', me_bloco_log_post_224_1021_z57)
ob_parede_externa_sul_y1021_x228_228 = bpy.data.objects.new('Parede_Externa_Sul_Y1021_X228_228', None)
ob_bloco_log_post_228_1021_z57 = bpy.data.objects.new('Bloco_log_post_228_1021_z57', me_bloco_log_post_228_1021_z57)
ob_moveis_decoracoes = bpy.data.objects.new('Moveis_Decoracoes', None)
ob_movel_hay_roof_223_1005_z77 = bpy.data.objects.new('Movel_hay_roof_223_1005_z77', me_movel_hay_roof_223_1005_z77)
ob_movel_hay_roof_223_1006_z77 = bpy.data.objects.new('Movel_hay_roof_223_1006_z77', me_movel_hay_roof_223_1006_z77)
ob_movel_hay_roof_223_1007_z77 = bpy.data.objects.new('Movel_hay_roof_223_1007_z77', me_movel_hay_roof_223_1007_z77)
ob_movel_hay_roof_223_1008_z77 = bpy.data.objects.new('Movel_hay_roof_223_1008_z77', me_movel_hay_roof_223_1008_z77)
ob_movel_hay_roof_223_1009_z77 = bpy.data.objects.new('Movel_hay_roof_223_1009_z77', me_movel_hay_roof_223_1009_z77)
ob_movel_hay_roof_223_1010_z77 = bpy.data.objects.new('Movel_hay_roof_223_1010_z77', me_movel_hay_roof_223_1010_z77)
ob_movel_hay_roof_223_1011_z77 = bpy.data.objects.new('Movel_hay_roof_223_1011_z77', me_movel_hay_roof_223_1011_z77)
ob_movel_hay_roof_223_1012_z77 = bpy.data.objects.new('Movel_hay_roof_223_1012_z77', me_movel_hay_roof_223_1012_z77)
ob_movel_hay_roof_223_1013_z76 = bpy.data.objects.new('Movel_hay_roof_223_1013_z76', me_movel_hay_roof_223_1013_z76)
ob_movel_mushrooms_223_1021_z58 = bpy.data.objects.new('Movel_mushrooms_223_1021_z58', me_movel_mushrooms_223_1021_z58)
ob_movel_oak_tree_225_1005_z59 = bpy.data.objects.new('Movel_oak_tree_225_1005_z59', me_movel_oak_tree_225_1005_z59)
ob_movel_oak_leaves_225_1005_z59 = bpy.data.objects.new('Movel_oak_leaves_225_1005_z59', me_movel_oak_leaves_225_1005_z59)
ob_movel_tree_228_1005_z57 = bpy.data.objects.new('Movel_tree_228_1005_z57', me_movel_tree_228_1005_z57)
ob_movel_leaves_228_1005_z57 = bpy.data.objects.new('Movel_leaves_228_1005_z57', me_movel_leaves_228_1005_z57)
ob_movel_mushroom_225_1006_z58 = bpy.data.objects.new('Movel_mushroom_225_1006_z58', me_movel_mushroom_225_1006_z58)
ob_movel_hay_roof_224_1013_z77 = bpy.data.objects.new('Movel_hay_roof_224_1013_z77', me_movel_hay_roof_224_1013_z77)
ob_movel_hay_roof_225_1013_z77 = bpy.data.objects.new('Movel_hay_roof_225_1013_z77', me_movel_hay_roof_225_1013_z77)
ob_movel_mushroom_225_1013_z58 = bpy.data.objects.new('Movel_mushroom_225_1013_z58', me_movel_mushroom_225_1013_z58)
ob_movel_hay_roof_226_1013_z77 = bpy.data.objects.new('Movel_hay_roof_226_1013_z77', me_movel_hay_roof_226_1013_z77)
ob_movel_hay_roof_227_1013_z77 = bpy.data.objects.new('Movel_hay_roof_227_1013_z77', me_movel_hay_roof_227_1013_z77)
ob_movel_hay_roof_228_1013_z77 = bpy.data.objects.new('Movel_hay_roof_228_1013_z77', me_movel_hay_roof_228_1013_z77)
ob_movel_hay_roof_224_1014_z80 = bpy.data.objects.new('Movel_hay_roof_224_1014_z80', me_movel_hay_roof_224_1014_z80)
ob_movel_hay_roof_225_1014_z80 = bpy.data.objects.new('Movel_hay_roof_225_1014_z80', me_movel_hay_roof_225_1014_z80)
ob_movel_hay_roof_226_1014_z80 = bpy.data.objects.new('Movel_hay_roof_226_1014_z80', me_movel_hay_roof_226_1014_z80)
ob_movel_hay_roof_227_1014_z80 = bpy.data.objects.new('Movel_hay_roof_227_1014_z80', me_movel_hay_roof_227_1014_z80)
ob_movel_hay_roof_228_1014_z77 = bpy.data.objects.new('Movel_hay_roof_228_1014_z77', me_movel_hay_roof_228_1014_z77)
ob_movel_hay_roof_224_1015_z80 = bpy.data.objects.new('Movel_hay_roof_224_1015_z80', me_movel_hay_roof_224_1015_z80)
ob_movel_hay_roof_225_1015_z82 = bpy.data.objects.new('Movel_hay_roof_225_1015_z82', me_movel_hay_roof_225_1015_z82)
ob_movel_hay_roof_226_1015_z83 = bpy.data.objects.new('Movel_hay_roof_226_1015_z83', me_movel_hay_roof_226_1015_z83)
ob_movel_hay_roof_227_1015_z80 = bpy.data.objects.new('Movel_hay_roof_227_1015_z80', me_movel_hay_roof_227_1015_z80)
ob_movel_hay_roof_228_1015_z77 = bpy.data.objects.new('Movel_hay_roof_228_1015_z77', me_movel_hay_roof_228_1015_z77)
ob_movel_hay_roof_224_1016_z80 = bpy.data.objects.new('Movel_hay_roof_224_1016_z80', me_movel_hay_roof_224_1016_z80)
ob_movel_hay_roof_225_1016_z83 = bpy.data.objects.new('Movel_hay_roof_225_1016_z83', me_movel_hay_roof_225_1016_z83)
ob_movel_hay_roof_226_1016_z83 = bpy.data.objects.new('Movel_hay_roof_226_1016_z83', me_movel_hay_roof_226_1016_z83)
ob_movel_forge_226_1016_z57 = bpy.data.objects.new('Movel_forge_226_1016_z57', me_movel_forge_226_1016_z57)
ob_movel_hay_roof_227_1016_z80 = bpy.data.objects.new('Movel_hay_roof_227_1016_z80', me_movel_hay_roof_227_1016_z80)
ob_movel_hay_roof_228_1016_z77 = bpy.data.objects.new('Movel_hay_roof_228_1016_z77', me_movel_hay_roof_228_1016_z77)
ob_movel_hay_roof_224_1017_z80 = bpy.data.objects.new('Movel_hay_roof_224_1017_z80', me_movel_hay_roof_224_1017_z80)
ob_movel_hay_roof_225_1017_z83 = bpy.data.objects.new('Movel_hay_roof_225_1017_z83', me_movel_hay_roof_225_1017_z83)
ob_movel_hay_roof_226_1017_z83 = bpy.data.objects.new('Movel_hay_roof_226_1017_z83', me_movel_hay_roof_226_1017_z83)
ob_movel_anvil_226_1017_z57 = bpy.data.objects.new('Movel_anvil_226_1017_z57', me_movel_anvil_226_1017_z57)
ob_movel_hay_roof_227_1017_z80 = bpy.data.objects.new('Movel_hay_roof_227_1017_z80', me_movel_hay_roof_227_1017_z80)
ob_movel_hay_roof_228_1017_z77 = bpy.data.objects.new('Movel_hay_roof_228_1017_z77', me_movel_hay_roof_228_1017_z77)
ob_movel_hay_roof_224_1018_z80 = bpy.data.objects.new('Movel_hay_roof_224_1018_z80', me_movel_hay_roof_224_1018_z80)
ob_movel_hay_roof_225_1018_z83 = bpy.data.objects.new('Movel_hay_roof_225_1018_z83', me_movel_hay_roof_225_1018_z83)
ob_movel_hay_roof_226_1018_z83 = bpy.data.objects.new('Movel_hay_roof_226_1018_z83', me_movel_hay_roof_226_1018_z83)
ob_movel_anvil_226_1018_z57 = bpy.data.objects.new('Movel_anvil_226_1018_z57', me_movel_anvil_226_1018_z57)
ob_movel_hay_roof_227_1018_z80 = bpy.data.objects.new('Movel_hay_roof_227_1018_z80', me_movel_hay_roof_227_1018_z80)
ob_movel_hay_roof_228_1018_z77 = bpy.data.objects.new('Movel_hay_roof_228_1018_z77', me_movel_hay_roof_228_1018_z77)
ob_movel_hay_roof_224_1019_z80 = bpy.data.objects.new('Movel_hay_roof_224_1019_z80', me_movel_hay_roof_224_1019_z80)
ob_movel_hay_roof_225_1019_z82 = bpy.data.objects.new('Movel_hay_roof_225_1019_z82', me_movel_hay_roof_225_1019_z82)
ob_movel_forge_226_1019_z57 = bpy.data.objects.new('Movel_forge_226_1019_z57', me_movel_forge_226_1019_z57)
ob_movel_hay_roof_226_1019_z82 = bpy.data.objects.new('Movel_hay_roof_226_1019_z82', me_movel_hay_roof_226_1019_z82)
ob_movel_hay_roof_227_1019_z80 = bpy.data.objects.new('Movel_hay_roof_227_1019_z80', me_movel_hay_roof_227_1019_z80)
ob_movel_hay_roof_228_1019_z77 = bpy.data.objects.new('Movel_hay_roof_228_1019_z77', me_movel_hay_roof_228_1019_z77)
ob_movel_hay_roof_224_1020_z79 = bpy.data.objects.new('Movel_hay_roof_224_1020_z79', me_movel_hay_roof_224_1020_z79)
ob_movel_hay_roof_225_1020_z80 = bpy.data.objects.new('Movel_hay_roof_225_1020_z80', me_movel_hay_roof_225_1020_z80)
ob_movel_hay_roof_226_1020_z80 = bpy.data.objects.new('Movel_hay_roof_226_1020_z80', me_movel_hay_roof_226_1020_z80)
ob_movel_hay_roof_227_1020_z79 = bpy.data.objects.new('Movel_hay_roof_227_1020_z79', me_movel_hay_roof_227_1020_z79)
ob_movel_hay_roof_228_1020_z77 = bpy.data.objects.new('Movel_hay_roof_228_1020_z77', me_movel_hay_roof_228_1020_z77)
ob_movel_hay_roof_224_1021_z77 = bpy.data.objects.new('Movel_hay_roof_224_1021_z77', me_movel_hay_roof_224_1021_z77)
ob_movel_hay_roof_225_1021_z78 = bpy.data.objects.new('Movel_hay_roof_225_1021_z78', me_movel_hay_roof_225_1021_z78)
ob_movel_hay_roof_226_1021_z78 = bpy.data.objects.new('Movel_hay_roof_226_1021_z78', me_movel_hay_roof_226_1021_z78)
ob_movel_hay_roof_227_1021_z78 = bpy.data.objects.new('Movel_hay_roof_227_1021_z78', me_movel_hay_roof_227_1021_z78)
ob_movel_hay_roof_228_1021_z76 = bpy.data.objects.new('Movel_hay_roof_228_1021_z76', me_movel_hay_roof_228_1021_z76)

# ---- transforms, parenting, visibility, modifiers, constraints
ob_parede_externa_norte_y1014_x224_224.location = (-1.5, 1.0, 0.0)
ob_parede_externa_norte_y1014_x224_224.empty_display_type = 'CUBE'
ob_bloco_log_post_224_1014_z57.parent = ob_parede_externa_norte_y1014_x224_224
ob_bloco_log_post_224_1014_z57.matrix_parent_inverse = Matrix(((1.0, -0.0, 0.0, 1.5), (-0.0, 1.0, -0.0, -1.0), (0.0, -0.0, 1.0, -0.0), (-0.0, 0.0, -0.0, 1.0)))
ob_bloco_log_post_224_1014_z57.location = (-1.5, 0.675, 1.2)
ob_parede_externa_norte_y1014_x228_228.location = (2.5, 1.0, 0.0)
ob_parede_externa_norte_y1014_x228_228.empty_display_type = 'CUBE'
ob_bloco_log_post_228_1014_z57.parent = ob_parede_externa_norte_y1014_x228_228
ob_bloco_log_post_228_1014_z57.matrix_parent_inverse = Matrix(((1.0, -0.0, 0.0, -2.5), (-0.0, 1.0, -0.0, -1.0), (0.0, -0.0, 1.0, -0.0), (-0.0, 0.0, -0.0, 1.0)))
ob_bloco_log_post_228_1014_z57.location = (2.5, 0.675, 1.2)
ob_parede_externa_sul_y1021_x224_224.location = (-1.5, 8.0, 0.0)
ob_parede_externa_sul_y1021_x224_224.empty_display_type = 'CUBE'
ob_bloco_log_post_224_1021_z57.parent = ob_parede_externa_sul_y1021_x224_224
ob_bloco_log_post_224_1021_z57.matrix_parent_inverse = Matrix(((1.0, -0.0, 0.0, 1.5), (-0.0, 1.0, -0.0, -8.0), (0.0, -0.0, 1.0, -0.0), (-0.0, 0.0, -0.0, 1.0)))
ob_bloco_log_post_224_1021_z57.location = (-1.5, 7.675, 1.2)
ob_parede_externa_sul_y1021_x228_228.location = (2.5, 8.0, 0.0)
ob_parede_externa_sul_y1021_x228_228.empty_display_type = 'CUBE'
ob_bloco_log_post_228_1021_z57.parent = ob_parede_externa_sul_y1021_x228_228
ob_bloco_log_post_228_1021_z57.matrix_parent_inverse = Matrix(((1.0, -0.0, 0.0, -2.5), (-0.0, 1.0, -0.0, -8.0), (0.0, -0.0, 1.0, -0.0), (-0.0, 0.0, -0.0, 1.0)))
ob_bloco_log_post_228_1021_z57.location = (2.5, 7.675, 1.2)
ob_moveis_decoracoes.location = (0.0, 0.0, 0.0)
ob_moveis_decoracoes.empty_display_type = 'CUBE'
ob_movel_hay_roof_223_1005_z77.parent = ob_moveis_decoracoes
ob_movel_hay_roof_223_1005_z77.location = (-2.5, -8.0, 2.58)
ob_movel_hay_roof_223_1006_z77.parent = ob_moveis_decoracoes
ob_movel_hay_roof_223_1006_z77.location = (-2.5, -7.0, 2.58)
ob_movel_hay_roof_223_1007_z77.parent = ob_moveis_decoracoes
ob_movel_hay_roof_223_1007_z77.location = (-2.5, -6.0, 2.58)
ob_movel_hay_roof_223_1008_z77.parent = ob_moveis_decoracoes
ob_movel_hay_roof_223_1008_z77.location = (-2.5, -5.0, 2.58)
ob_movel_hay_roof_223_1009_z77.parent = ob_moveis_decoracoes
ob_movel_hay_roof_223_1009_z77.location = (-2.5, -4.0, 2.58)
ob_movel_hay_roof_223_1010_z77.parent = ob_moveis_decoracoes
ob_movel_hay_roof_223_1010_z77.location = (-2.5, -3.0, 2.58)
ob_movel_hay_roof_223_1011_z77.parent = ob_moveis_decoracoes
ob_movel_hay_roof_223_1011_z77.location = (-2.5, -2.0, 2.58)
ob_movel_hay_roof_223_1012_z77.parent = ob_moveis_decoracoes
ob_movel_hay_roof_223_1012_z77.location = (-2.5, -1.0, 2.58)
ob_movel_hay_roof_223_1013_z76.parent = ob_moveis_decoracoes
ob_movel_hay_roof_223_1013_z76.location = (-2.5, 0.0, 2.46)
ob_movel_mushrooms_223_1021_z58.parent = ob_moveis_decoracoes
ob_movel_mushrooms_223_1021_z58.location = (-2.5, 8.0, 0.18)
ob_movel_oak_tree_225_1005_z59.parent = ob_moveis_decoracoes
ob_movel_oak_tree_225_1005_z59.location = (-0.5, -8.0, 1.44)
ob_movel_oak_leaves_225_1005_z59.parent = ob_moveis_decoracoes
ob_movel_oak_leaves_225_1005_z59.location = (-0.5, -8.0, 0.36)
ob_movel_tree_228_1005_z57.parent = ob_moveis_decoracoes
ob_movel_tree_228_1005_z57.location = (2.5, -8.0, 1.2)
ob_movel_leaves_228_1005_z57.parent = ob_moveis_decoracoes
ob_movel_leaves_228_1005_z57.location = (2.5, -8.0, 0.12)
ob_movel_mushroom_225_1006_z58.parent = ob_moveis_decoracoes
ob_movel_mushroom_225_1006_z58.location = (-0.5, -7.0, 0.18)
ob_movel_hay_roof_224_1013_z77.parent = ob_moveis_decoracoes
ob_movel_hay_roof_224_1013_z77.location = (-1.5, 0.0, 2.58)
ob_movel_hay_roof_225_1013_z77.parent = ob_moveis_decoracoes
ob_movel_hay_roof_225_1013_z77.location = (-0.5, 0.0, 2.58)
ob_movel_mushroom_225_1013_z58.parent = ob_moveis_decoracoes
ob_movel_mushroom_225_1013_z58.location = (-0.5, 0.0, 0.18)
ob_movel_hay_roof_226_1013_z77.parent = ob_moveis_decoracoes
ob_movel_hay_roof_226_1013_z77.location = (0.5, 0.0, 2.58)
ob_movel_hay_roof_227_1013_z77.parent = ob_moveis_decoracoes
ob_movel_hay_roof_227_1013_z77.location = (1.5, 0.0, 2.58)
ob_movel_hay_roof_228_1013_z77.parent = ob_moveis_decoracoes
ob_movel_hay_roof_228_1013_z77.location = (2.5, 0.0, 2.58)
ob_movel_hay_roof_224_1014_z80.parent = ob_moveis_decoracoes
ob_movel_hay_roof_224_1014_z80.location = (-1.5, 1.0, 2.94)
ob_movel_hay_roof_225_1014_z80.parent = ob_moveis_decoracoes
ob_movel_hay_roof_225_1014_z80.location = (-0.5, 1.0, 2.94)
ob_movel_hay_roof_226_1014_z80.parent = ob_moveis_decoracoes
ob_movel_hay_roof_226_1014_z80.location = (0.5, 1.0, 2.94)
ob_movel_hay_roof_227_1014_z80.parent = ob_moveis_decoracoes
ob_movel_hay_roof_227_1014_z80.location = (1.5, 1.0, 2.94)
ob_movel_hay_roof_228_1014_z77.parent = ob_moveis_decoracoes
ob_movel_hay_roof_228_1014_z77.location = (2.5, 1.0, 2.58)
ob_movel_hay_roof_224_1015_z80.parent = ob_moveis_decoracoes
ob_movel_hay_roof_224_1015_z80.location = (-1.5, 2.0, 2.94)
ob_movel_hay_roof_225_1015_z82.parent = ob_moveis_decoracoes
ob_movel_hay_roof_225_1015_z82.location = (-0.5, 2.0, 3.18)
ob_movel_hay_roof_226_1015_z83.parent = ob_moveis_decoracoes
ob_movel_hay_roof_226_1015_z83.location = (0.5, 2.0, 3.3)
ob_movel_hay_roof_227_1015_z80.parent = ob_moveis_decoracoes
ob_movel_hay_roof_227_1015_z80.location = (1.5, 2.0, 2.94)
ob_movel_hay_roof_228_1015_z77.parent = ob_moveis_decoracoes
ob_movel_hay_roof_228_1015_z77.location = (2.5, 2.0, 2.58)
ob_movel_hay_roof_224_1016_z80.parent = ob_moveis_decoracoes
ob_movel_hay_roof_224_1016_z80.location = (-1.5, 3.0, 2.94)
ob_movel_hay_roof_225_1016_z83.parent = ob_moveis_decoracoes
ob_movel_hay_roof_225_1016_z83.location = (-0.5, 3.0, 3.3)
ob_movel_hay_roof_226_1016_z83.parent = ob_moveis_decoracoes
ob_movel_hay_roof_226_1016_z83.location = (0.5, 3.0, 3.3)
ob_movel_forge_226_1016_z57.parent = ob_moveis_decoracoes
ob_movel_forge_226_1016_z57.location = (0.5, 3.0, 0.18)
ob_movel_hay_roof_227_1016_z80.parent = ob_moveis_decoracoes
ob_movel_hay_roof_227_1016_z80.location = (1.5, 3.0, 2.94)
ob_movel_hay_roof_228_1016_z77.parent = ob_moveis_decoracoes
ob_movel_hay_roof_228_1016_z77.location = (2.5, 3.0, 2.58)
ob_movel_hay_roof_224_1017_z80.parent = ob_moveis_decoracoes
ob_movel_hay_roof_224_1017_z80.location = (-1.5, 4.0, 2.94)
ob_movel_hay_roof_225_1017_z83.parent = ob_moveis_decoracoes
ob_movel_hay_roof_225_1017_z83.location = (-0.5, 4.0, 3.3)
ob_movel_hay_roof_226_1017_z83.parent = ob_moveis_decoracoes
ob_movel_hay_roof_226_1017_z83.location = (0.5, 4.0, 3.3)
ob_movel_anvil_226_1017_z57.parent = ob_moveis_decoracoes
ob_movel_anvil_226_1017_z57.location = (0.5, 4.0, 0.3)
ob_movel_hay_roof_227_1017_z80.parent = ob_moveis_decoracoes
ob_movel_hay_roof_227_1017_z80.location = (1.5, 4.0, 2.94)
ob_movel_hay_roof_228_1017_z77.parent = ob_moveis_decoracoes
ob_movel_hay_roof_228_1017_z77.location = (2.5, 4.0, 2.58)
ob_movel_hay_roof_224_1018_z80.parent = ob_moveis_decoracoes
ob_movel_hay_roof_224_1018_z80.location = (-1.5, 5.0, 2.94)
ob_movel_hay_roof_225_1018_z83.parent = ob_moveis_decoracoes
ob_movel_hay_roof_225_1018_z83.location = (-0.5, 5.0, 3.3)
ob_movel_hay_roof_226_1018_z83.parent = ob_moveis_decoracoes
ob_movel_hay_roof_226_1018_z83.location = (0.5, 5.0, 3.3)
ob_movel_anvil_226_1018_z57.parent = ob_moveis_decoracoes
ob_movel_anvil_226_1018_z57.location = (0.5, 5.0, 0.3)
ob_movel_hay_roof_227_1018_z80.parent = ob_moveis_decoracoes
ob_movel_hay_roof_227_1018_z80.location = (1.5, 5.0, 2.94)
ob_movel_hay_roof_228_1018_z77.parent = ob_moveis_decoracoes
ob_movel_hay_roof_228_1018_z77.location = (2.5, 5.0, 2.58)
ob_movel_hay_roof_224_1019_z80.parent = ob_moveis_decoracoes
ob_movel_hay_roof_224_1019_z80.location = (-1.5, 6.0, 2.94)
ob_movel_hay_roof_225_1019_z82.parent = ob_moveis_decoracoes
ob_movel_hay_roof_225_1019_z82.location = (-0.5, 6.0, 3.18)
ob_movel_forge_226_1019_z57.parent = ob_moveis_decoracoes
ob_movel_forge_226_1019_z57.location = (0.5, 6.0, 0.18)
ob_movel_hay_roof_226_1019_z82.parent = ob_moveis_decoracoes
ob_movel_hay_roof_226_1019_z82.location = (0.5, 6.0, 3.18)
ob_movel_hay_roof_227_1019_z80.parent = ob_moveis_decoracoes
ob_movel_hay_roof_227_1019_z80.location = (1.5, 6.0, 2.94)
ob_movel_hay_roof_228_1019_z77.parent = ob_moveis_decoracoes
ob_movel_hay_roof_228_1019_z77.location = (2.5, 6.0, 2.58)
ob_movel_hay_roof_224_1020_z79.parent = ob_moveis_decoracoes
ob_movel_hay_roof_224_1020_z79.location = (-1.5, 7.0, 2.82)
ob_movel_hay_roof_225_1020_z80.parent = ob_moveis_decoracoes
ob_movel_hay_roof_225_1020_z80.location = (-0.5, 7.0, 2.94)
ob_movel_hay_roof_226_1020_z80.parent = ob_moveis_decoracoes
ob_movel_hay_roof_226_1020_z80.location = (0.5, 7.0, 2.94)
ob_movel_hay_roof_227_1020_z79.parent = ob_moveis_decoracoes
ob_movel_hay_roof_227_1020_z79.location = (1.5, 7.0, 2.82)
ob_movel_hay_roof_228_1020_z77.parent = ob_moveis_decoracoes
ob_movel_hay_roof_228_1020_z77.location = (2.5, 7.0, 2.58)
ob_movel_hay_roof_224_1021_z77.parent = ob_moveis_decoracoes
ob_movel_hay_roof_224_1021_z77.location = (-1.5, 8.0, 2.58)
ob_movel_hay_roof_225_1021_z78.parent = ob_moveis_decoracoes
ob_movel_hay_roof_225_1021_z78.location = (-0.5, 8.0, 2.7)
ob_movel_hay_roof_226_1021_z78.parent = ob_moveis_decoracoes
ob_movel_hay_roof_226_1021_z78.location = (0.5, 8.0, 2.7)
ob_movel_hay_roof_227_1021_z78.parent = ob_moveis_decoracoes
ob_movel_hay_roof_227_1021_z78.location = (1.5, 8.0, 2.7)
ob_movel_hay_roof_228_1021_z76.parent = ob_moveis_decoracoes
ob_movel_hay_roof_228_1021_z76.location = (2.5, 8.0, 2.46)

# ---- collection membership
col_01_paredes_externas.objects.link(ob_parede_externa_norte_y1014_x224_224)
col_01_paredes_externas.objects.link(ob_bloco_log_post_224_1014_z57)
col_01_paredes_externas.objects.link(ob_parede_externa_norte_y1014_x228_228)
col_01_paredes_externas.objects.link(ob_bloco_log_post_228_1014_z57)
col_01_paredes_externas.objects.link(ob_parede_externa_sul_y1021_x224_224)
col_01_paredes_externas.objects.link(ob_bloco_log_post_224_1021_z57)
col_01_paredes_externas.objects.link(ob_parede_externa_sul_y1021_x228_228)
col_01_paredes_externas.objects.link(ob_bloco_log_post_228_1021_z57)
col_04_moveis_decoracoes.objects.link(ob_moveis_decoracoes)
col_04_moveis_decoracoes.objects.link(ob_movel_hay_roof_223_1005_z77)
col_04_moveis_decoracoes.objects.link(ob_movel_hay_roof_223_1006_z77)
col_04_moveis_decoracoes.objects.link(ob_movel_hay_roof_223_1007_z77)
col_04_moveis_decoracoes.objects.link(ob_movel_hay_roof_223_1008_z77)
col_04_moveis_decoracoes.objects.link(ob_movel_hay_roof_223_1009_z77)
col_04_moveis_decoracoes.objects.link(ob_movel_hay_roof_223_1010_z77)
col_04_moveis_decoracoes.objects.link(ob_movel_hay_roof_223_1011_z77)
col_04_moveis_decoracoes.objects.link(ob_movel_hay_roof_223_1012_z77)
col_04_moveis_decoracoes.objects.link(ob_movel_hay_roof_223_1013_z76)
col_04_moveis_decoracoes.objects.link(ob_movel_mushrooms_223_1021_z58)
col_04_moveis_decoracoes.objects.link(ob_movel_oak_tree_225_1005_z59)
col_04_moveis_decoracoes.objects.link(ob_movel_oak_leaves_225_1005_z59)
col_04_moveis_decoracoes.objects.link(ob_movel_tree_228_1005_z57)
col_04_moveis_decoracoes.objects.link(ob_movel_leaves_228_1005_z57)
col_04_moveis_decoracoes.objects.link(ob_movel_mushroom_225_1006_z58)
col_04_moveis_decoracoes.objects.link(ob_movel_hay_roof_224_1013_z77)
col_04_moveis_decoracoes.objects.link(ob_movel_hay_roof_225_1013_z77)
col_04_moveis_decoracoes.objects.link(ob_movel_mushroom_225_1013_z58)
col_04_moveis_decoracoes.objects.link(ob_movel_hay_roof_226_1013_z77)
col_04_moveis_decoracoes.objects.link(ob_movel_hay_roof_227_1013_z77)
col_04_moveis_decoracoes.objects.link(ob_movel_hay_roof_228_1013_z77)
col_04_moveis_decoracoes.objects.link(ob_movel_hay_roof_224_1014_z80)
col_04_moveis_decoracoes.objects.link(ob_movel_hay_roof_225_1014_z80)
col_04_moveis_decoracoes.objects.link(ob_movel_hay_roof_226_1014_z80)
col_04_moveis_decoracoes.objects.link(ob_movel_hay_roof_227_1014_z80)
col_04_moveis_decoracoes.objects.link(ob_movel_hay_roof_228_1014_z77)
col_04_moveis_decoracoes.objects.link(ob_movel_hay_roof_224_1015_z80)
col_04_moveis_decoracoes.objects.link(ob_movel_hay_roof_225_1015_z82)
col_04_moveis_decoracoes.objects.link(ob_movel_hay_roof_226_1015_z83)
col_04_moveis_decoracoes.objects.link(ob_movel_hay_roof_227_1015_z80)
col_04_moveis_decoracoes.objects.link(ob_movel_hay_roof_228_1015_z77)
col_04_moveis_decoracoes.objects.link(ob_movel_hay_roof_224_1016_z80)
col_04_moveis_decoracoes.objects.link(ob_movel_hay_roof_225_1016_z83)
col_04_moveis_decoracoes.objects.link(ob_movel_hay_roof_226_1016_z83)
col_04_moveis_decoracoes.objects.link(ob_movel_forge_226_1016_z57)
col_04_moveis_decoracoes.objects.link(ob_movel_hay_roof_227_1016_z80)
col_04_moveis_decoracoes.objects.link(ob_movel_hay_roof_228_1016_z77)
col_04_moveis_decoracoes.objects.link(ob_movel_hay_roof_224_1017_z80)
col_04_moveis_decoracoes.objects.link(ob_movel_hay_roof_225_1017_z83)
col_04_moveis_decoracoes.objects.link(ob_movel_hay_roof_226_1017_z83)
col_04_moveis_decoracoes.objects.link(ob_movel_anvil_226_1017_z57)
col_04_moveis_decoracoes.objects.link(ob_movel_hay_roof_227_1017_z80)
col_04_moveis_decoracoes.objects.link(ob_movel_hay_roof_228_1017_z77)
col_04_moveis_decoracoes.objects.link(ob_movel_hay_roof_224_1018_z80)
col_04_moveis_decoracoes.objects.link(ob_movel_hay_roof_225_1018_z83)
col_04_moveis_decoracoes.objects.link(ob_movel_hay_roof_226_1018_z83)
col_04_moveis_decoracoes.objects.link(ob_movel_anvil_226_1018_z57)
col_04_moveis_decoracoes.objects.link(ob_movel_hay_roof_227_1018_z80)
col_04_moveis_decoracoes.objects.link(ob_movel_hay_roof_228_1018_z77)
col_04_moveis_decoracoes.objects.link(ob_movel_hay_roof_224_1019_z80)
col_04_moveis_decoracoes.objects.link(ob_movel_hay_roof_225_1019_z82)
col_04_moveis_decoracoes.objects.link(ob_movel_forge_226_1019_z57)
col_04_moveis_decoracoes.objects.link(ob_movel_hay_roof_226_1019_z82)
col_04_moveis_decoracoes.objects.link(ob_movel_hay_roof_227_1019_z80)
col_04_moveis_decoracoes.objects.link(ob_movel_hay_roof_228_1019_z77)
col_04_moveis_decoracoes.objects.link(ob_movel_hay_roof_224_1020_z79)
col_04_moveis_decoracoes.objects.link(ob_movel_hay_roof_225_1020_z80)
col_04_moveis_decoracoes.objects.link(ob_movel_hay_roof_226_1020_z80)
col_04_moveis_decoracoes.objects.link(ob_movel_hay_roof_227_1020_z79)
col_04_moveis_decoracoes.objects.link(ob_movel_hay_roof_228_1020_z77)
col_04_moveis_decoracoes.objects.link(ob_movel_hay_roof_224_1021_z77)
col_04_moveis_decoracoes.objects.link(ob_movel_hay_roof_225_1021_z78)
col_04_moveis_decoracoes.objects.link(ob_movel_hay_roof_226_1021_z78)
col_04_moveis_decoracoes.objects.link(ob_movel_hay_roof_227_1021_z78)
col_04_moveis_decoracoes.objects.link(ob_movel_hay_roof_228_1021_z76)

# ---- scene / render settings (as saved in the file)
scene.frame_start = 1; scene.frame_end = 250; scene.frame_set(1)
scene.render.engine = 'BLENDER_EEVEE_NEXT'
scene.render.bake_bias = 0.0
scene.render.bake_samples = 0
scene.cycles.sampling_pattern = 'TABULATED_SOBOL'
scene.eevee.use_volume_custom_range = False
bpy.context.view_layer.update()

# ---- added for rendering (the .blend has no active camera and no usable light): camera, sun + grey world if the file has none
cam_auto = bpy.data.cameras.new('AutoCamera')
cam_auto.lens = 50.0
cam_auto.sensor_width = 36.0
cam_auto.clip_end = 1000.0
ob_auto_camera = bpy.data.objects.new('AutoCamera', cam_auto)
scene.collection.objects.link(ob_auto_camera)
ob_auto_camera.location = (16.8361, -20.1434, 15.1689)
ob_auto_camera.rotation_euler = (1.09748, -7.21219e-08, 0.694738)
scene.camera = ob_auto_camera
light_auto_sun = bpy.data.lights.new('AutoSun', 'SUN')
light_auto_sun.energy = 3.0
light_auto_sun.angle = 0.0523599
ob_auto_sun = bpy.data.objects.new('AutoSun', light_auto_sun)
scene.collection.objects.link(ob_auto_sun)
ob_auto_sun.rotation_euler = (0.872665, 0.174533, 0.523599)
if scene.world is None:
    world_auto = bpy.data.worlds.new('AutoWorld')
    world_auto.color = (0.3, 0.3, 0.3)
    scene.world = world_auto
bpy.context.view_layer.update()
